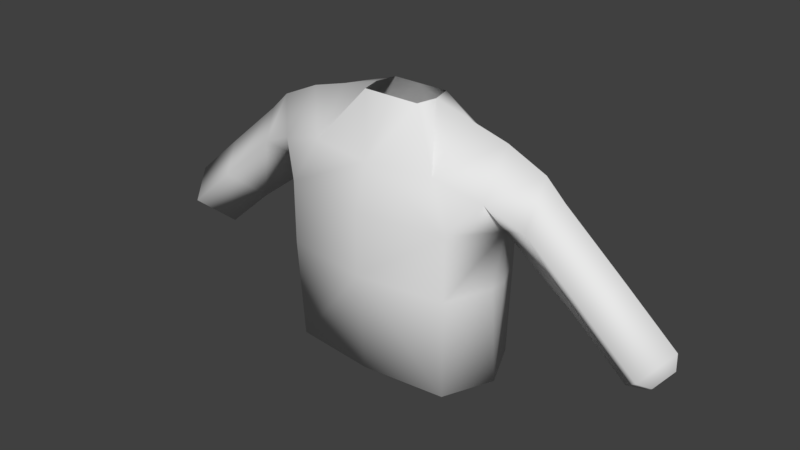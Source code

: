 # Source: n00b.blend  (saved by Blender 2.78.0; exported with 4.5.12 LTS)
import bpy
from mathutils import Matrix  # noqa: F401  (used for matrix-valued properties, if any)

bpy.ops.wm.read_factory_settings(use_empty=True)
scene = bpy.context.scene
scene.name = 'Scene'

# ---- collections
col_collection_1 = bpy.data.collections.new('Collection 1'); scene.collection.children.link(col_collection_1)

# ---- world
world_world = bpy.data.worlds.new('World'); scene.world = world_world
world_world.color = (0.05088, 0.05088, 0.05088)
world_world.use_sun_shadow = False
world_world.sun_shadow_jitter_overblur = 0.0
world_world.cycles.sampling_method = 'MANUAL'

# ---- meshes
me_cube_003 = bpy.data.meshes.new('Cube.003')
me_cube_003.from_pydata([(1.527, -0.9189, -2.49), (0.5231, -0.3657, 2.188), (1.527, 0.888, -2.49), (3.356, 1.112e-07, -0.6852), (0.0, 0.8606, -2.49), (0.0, -0.3657, 2.188), (0.0, -1.072, -2.49), (1.92, 0.0, -2.49), (2.039, -0.66, 1.039), (1.997, 0.0, 0.3389), (1.182, 0.8743, 1.288), (1.579, 0.9408, 0.4953), (1.182, -0.81, 1.288), (1.579, -1.0, 0.4953), (0.0, -1.0, 1.288), (0.0, 0.8234, 1.288), (1.974, -2.524e-07, 1.804), (3.778, 0.5336, -0.1901), (2.039, 0.66, 1.039), (4.114, -4.402e-08, 0.204), (2.694, -0.5336, 0.741), (2.68, -2.384e-07, 1.48), (3.611, -0.5336, -0.03586), (3.03, -1.691e-07, 1.135), (2.694, 0.5336, 0.741), (4.621, 1.874e-07, -1.431), (3.778, -0.5336, -0.1901), (4.289, 2.212e-07, -1.503), (4.711, 0.5336, -1.008), (5.047, 6.592e-08, -0.6143), (4.711, -0.5336, -1.008), (0.6096, -1.723e-07, 2.188), (0.5231, 0.3657, 2.188), (0.0, 0.3657, 2.188), (4.862, 0.3056, -1.148), (5.055, 9.854e-08, -0.9223), (4.862, -0.3056, -1.148), (0.0, -1.222, -0.6462), (1.292, -2.123e-07, 1.995), (0.0, 0.9226, -0.6462), (1.579, -1.0, -0.6462), (1.579, 0.9129, -0.6462), (1.928, 0.1575, -0.6462), (0.0, -1.222, 0.4953), (0.0, 0.8981, 0.4953), (1.928, -0.1758, -0.6462)], [], [(12, 38, 31, 1), (8, 16, 12), (4, 2, 0, 6), (9, 18, 24), (7, 42, 45), (0, 2, 7), (21, 16, 8), (18, 16, 21), (41, 11, 9, 42), (9, 24, 17, 3), (12, 13, 8), (20, 9, 3, 22), (10, 11, 44, 15), (44, 11, 41, 39), (16, 18, 10), (11, 10, 18), (22, 3, 26), (24, 23, 19, 17), (18, 21, 23, 24), (9, 8, 13), (18, 9, 11), (21, 8, 20, 23), (8, 9, 20), (23, 20, 22, 19), (19, 22, 26), (3, 17, 28, 27), (17, 19, 29, 28), (19, 26, 30, 29), (26, 3, 27, 30), (38, 10, 32, 31), (27, 28, 34, 25), (28, 29, 35, 34), (29, 30, 36, 35), (30, 27, 25, 36), (4, 39, 41, 2), (16, 10, 38), (0, 40, 37, 6), (12, 16, 38), (2, 41, 42, 7), (42, 9, 45), (14, 12, 1, 5), (33, 32, 10, 15), (13, 12, 14, 43), (37, 40, 13, 43), (9, 13, 40, 45), (0, 7, 45, 40)])
me_cube_003.polygons.foreach_set('use_smooth', [True] * 46)
me_cube_003.use_remesh_preserve_volume = False
me_cube_003.use_remesh_preserve_attributes = False
me_cube_003.use_mirror_vertex_groups = False
me_cube_003.update()

# ---- objects
ob_cube = bpy.data.objects.new('Cube', me_cube_003)

# ---- transforms, parenting, visibility, modifiers, constraints
ob_cube.location = (0.0, 0.0, 0.0)
ob_cube.lineart.crease_threshold = 0.0
_m = ob_cube.modifiers.new('Mirror', 'MIRROR')
_m.use_clip = True

# ---- collection membership
col_collection_1.objects.link(ob_cube)

# ---- scene / render settings (as saved in the file)
scene.frame_start = 1; scene.frame_end = 250; scene.frame_set(1)
scene.render.engine = 'CYCLES'
scene.render.resolution_percentage = 50
scene.render.dither_intensity = 0.0
scene.cycles.use_denoising = False
scene.cycles.samples = 128
scene.cycles.sampling_pattern = 'TABULATED_SOBOL'
scene.cycles.light_sampling_threshold = 0.0
scene.cycles.use_adaptive_sampling = False
scene.cycles.use_light_tree = False
scene.cycles.blur_glossy = 0.0
scene.cycles.sample_clamp_indirect = 0.0
scene.view_settings.view_transform = 'Standard'
bpy.context.view_layer.update()

# ---- added for rendering (the .blend has no active camera and no usable light): camera, sun
cam_auto = bpy.data.cameras.new('AutoCamera')
cam_auto.lens = 50.0
cam_auto.sensor_width = 36.0
cam_auto.clip_end = 1000.0
ob_auto_camera = bpy.data.objects.new('AutoCamera', cam_auto)
scene.collection.objects.link(ob_auto_camera)
ob_auto_camera.location = (10.4991, -12.7397, 8.24818)
ob_auto_camera.rotation_euler = (1.09748, -7.21219e-08, 0.694738)
scene.camera = ob_auto_camera
light_auto_sun = bpy.data.lights.new('AutoSun', 'SUN')
light_auto_sun.energy = 3.0
light_auto_sun.angle = 0.0523599
ob_auto_sun = bpy.data.objects.new('AutoSun', light_auto_sun)
scene.collection.objects.link(ob_auto_sun)
ob_auto_sun.rotation_euler = (0.872665, 0.174533, 0.523599)
bpy.context.view_layer.update()
